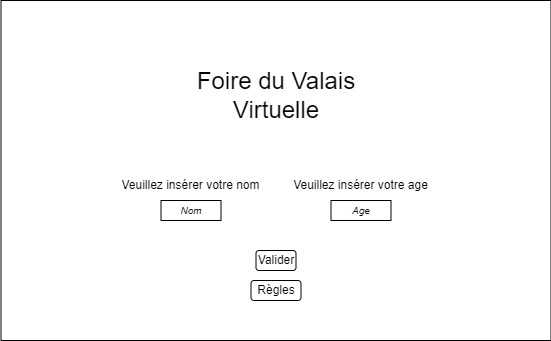

The diagram above was exported from draw.io. Its source (the exported page's mxGraphModel, read from the mxfile embedded in the PNG):
<mxGraphModel dx="1422" dy="729" grid="1" gridSize="10" guides="1" tooltips="1" connect="1" arrows="1" fold="1" page="1" pageScale="1" pageWidth="827" pageHeight="1169" math="0" shadow="0">
  <root>
    <mxCell id="0" />
    <mxCell id="1" parent="0" />
    <mxCell id="b7U9yehDNrCsfruylPYr-1" value="" style="rounded=0;whiteSpace=wrap;html=1;" vertex="1" parent="1">
      <mxGeometry x="97.5" y="130" width="550" height="340" as="geometry" />
    </mxCell>
    <mxCell id="vdqw7CQ3QMbQz7Z1Mc1m-2" value="&lt;span style=&quot;font-size: 24px&quot;&gt;Foire du Valais Virtuelle&lt;/span&gt;" style="text;html=1;strokeColor=none;fillColor=none;align=center;verticalAlign=middle;whiteSpace=wrap;rounded=0;" parent="1" vertex="1">
      <mxGeometry x="287.5" y="190" width="170" height="70" as="geometry" />
    </mxCell>
    <mxCell id="vdqw7CQ3QMbQz7Z1Mc1m-3" value="Veuillez insérer votre nom" style="text;html=1;strokeColor=none;fillColor=none;align=center;verticalAlign=middle;whiteSpace=wrap;rounded=0;" parent="1" vertex="1">
      <mxGeometry x="215" y="300" width="145" height="30" as="geometry" />
    </mxCell>
    <mxCell id="vdqw7CQ3QMbQz7Z1Mc1m-4" value="&lt;i&gt;&lt;font style=&quot;font-size: 10px&quot;&gt;Nom&lt;/font&gt;&lt;/i&gt;" style="rounded=0;whiteSpace=wrap;html=1;" parent="1" vertex="1">
      <mxGeometry x="257.5" y="330" width="60" height="20" as="geometry" />
    </mxCell>
    <mxCell id="vdqw7CQ3QMbQz7Z1Mc1m-6" value="Règles" style="rounded=1;whiteSpace=wrap;html=1;" parent="1" vertex="1">
      <mxGeometry x="347.5" y="410" width="50" height="20" as="geometry" />
    </mxCell>
    <mxCell id="b7U9yehDNrCsfruylPYr-2" value="Veuillez insérer votre age" style="text;html=1;strokeColor=none;fillColor=none;align=center;verticalAlign=middle;whiteSpace=wrap;rounded=0;" vertex="1" parent="1">
      <mxGeometry x="385" y="300" width="145" height="30" as="geometry" />
    </mxCell>
    <mxCell id="b7U9yehDNrCsfruylPYr-3" value="&lt;i&gt;&lt;font style=&quot;font-size: 10px&quot;&gt;Age&lt;/font&gt;&lt;/i&gt;" style="rounded=0;whiteSpace=wrap;html=1;" vertex="1" parent="1">
      <mxGeometry x="427.5" y="330" width="60" height="20" as="geometry" />
    </mxCell>
    <mxCell id="b7U9yehDNrCsfruylPYr-4" value="Valider" style="rounded=1;whiteSpace=wrap;html=1;" vertex="1" parent="1">
      <mxGeometry x="352.5" y="380" width="40" height="20" as="geometry" />
    </mxCell>
  </root>
</mxGraphModel>